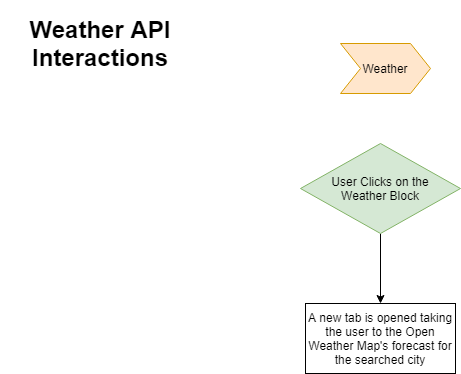

The diagram above was exported from draw.io. Its source (the exported page's mxGraphModel, read from the mxfile embedded in the PNG):
<mxGraphModel dx="2034" dy="1075" grid="1" gridSize="10" guides="1" tooltips="1" connect="1" arrows="1" fold="1" page="1" pageScale="1" pageWidth="850" pageHeight="1100" math="0" shadow="0">
  <root>
    <mxCell id="D1TUBdqLQH6lPYhxM6Ux-0" />
    <mxCell id="D1TUBdqLQH6lPYhxM6Ux-1" parent="D1TUBdqLQH6lPYhxM6Ux-0" />
    <mxCell id="nv4oDRMdzVRODSZvX6Kt-0" value="Weather" style="shape=step;perimeter=stepPerimeter;whiteSpace=wrap;html=1;fixedSize=1;fillColor=#ffe6cc;strokeColor=#d79b00;" vertex="1" parent="D1TUBdqLQH6lPYhxM6Ux-1">
      <mxGeometry x="360" y="70" width="90" height="50" as="geometry" />
    </mxCell>
    <mxCell id="nv4oDRMdzVRODSZvX6Kt-1" value="&lt;h1&gt;Weather API Interactions&lt;/h1&gt;" style="text;html=1;strokeColor=none;fillColor=none;align=center;verticalAlign=middle;whiteSpace=wrap;rounded=0;" vertex="1" parent="D1TUBdqLQH6lPYhxM6Ux-1">
      <mxGeometry x="20" y="60" width="200" height="20" as="geometry" />
    </mxCell>
    <mxCell id="I6z8eNh3M8D03kWoxF5r-1" style="edgeStyle=orthogonalEdgeStyle;rounded=0;orthogonalLoop=1;jettySize=auto;html=1;entryX=0.5;entryY=0;entryDx=0;entryDy=0;" edge="1" parent="D1TUBdqLQH6lPYhxM6Ux-1" source="AeFWmjmj_cQO_D5znFl1-0" target="I6z8eNh3M8D03kWoxF5r-0">
      <mxGeometry relative="1" as="geometry" />
    </mxCell>
    <mxCell id="AeFWmjmj_cQO_D5znFl1-0" value="User Clicks on the&lt;br&gt;Weather Block&lt;br&gt;" style="rhombus;whiteSpace=wrap;html=1;fillColor=#d5e8d4;strokeColor=#82b366;" vertex="1" parent="D1TUBdqLQH6lPYhxM6Ux-1">
      <mxGeometry x="320" y="170" width="160" height="90" as="geometry" />
    </mxCell>
    <mxCell id="I6z8eNh3M8D03kWoxF5r-0" value="A new tab is opened taking the user to the Open Weather Map's forecast for the searched city" style="rounded=0;whiteSpace=wrap;html=1;" vertex="1" parent="D1TUBdqLQH6lPYhxM6Ux-1">
      <mxGeometry x="325" y="330" width="150" height="70" as="geometry" />
    </mxCell>
  </root>
</mxGraphModel>